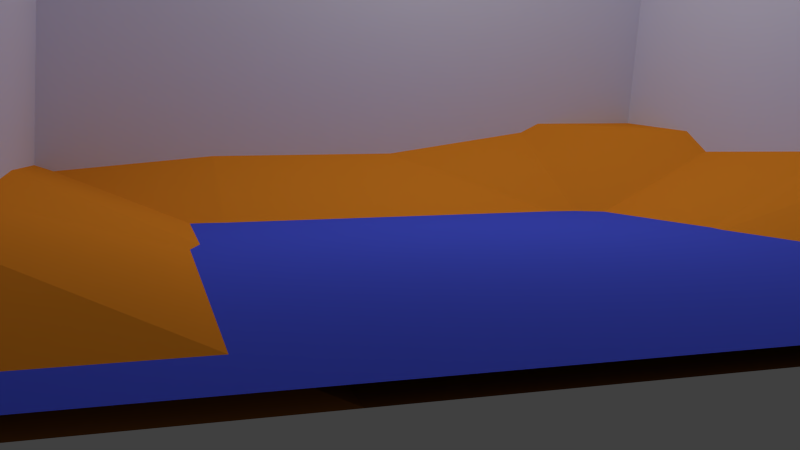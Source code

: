 # Source: ar-berge-see-himmel.blend  (saved by Blender 2.76.0; exported with 4.5.12 LTS)
import bpy
from mathutils import Matrix  # noqa: F401  (used for matrix-valued properties, if any)

bpy.ops.wm.read_factory_settings(use_empty=True)
scene = bpy.context.scene
scene.name = 'Scene'

# ---- collections
col_collection_1 = bpy.data.collections.new('Collection 1'); scene.collection.children.link(col_collection_1)
col_group = bpy.data.collections.new('Group')  # instanced only; not linked into the scene
col_ar_autogroup = bpy.data.collections.new('ar-autogroup')  # instanced only; not linked into the scene
col_ar_baumgroup = bpy.data.collections.new('ar-baumgroup')  # instanced only; not linked into the scene
col_ar_grass100 = bpy.data.collections.new('ar-grass100')  # instanced only; not linked into the scene

# ---- materials (node trees are filled in below, after node groups)
mat_material_004 = bpy.data.materials.new('Material.004')
mat_material_004.alpha_threshold = 0.0
mat_material_004.roughness = 0.5
mat_material_003 = bpy.data.materials.new('Material.003')
mat_material_003.alpha_threshold = 0.0
mat_material_003.roughness = 0.5
mat_material_002 = bpy.data.materials.new('Material.002')
mat_material_002.alpha_threshold = 0.0
mat_material_002.roughness = 0.5
mat_material_001 = bpy.data.materials.new('Material.001')
mat_material_001.alpha_threshold = 0.0
mat_material_001.roughness = 0.5

# ---- material node trees
mat_material_004.use_nodes = True; mat_material_004.node_tree.nodes.clear()
_N = mat_material_004.node_tree.nodes; _L = mat_material_004.node_tree.links
n0 = _N.new('ShaderNodeOutputMaterial'); n0.name = 'Material Output'; n0.location = (300, 300)
n1 = _N.new('ShaderNodeEmission'); n1.name = 'Emission'; n1.location = (10, 300)
n1.inputs[0].default_value = (0.7992, 0.8, 0.619, 1.0)
n1.inputs[1].default_value = 50.0
_L.new(n1.outputs[0], n0.inputs[0])
n0.is_active_output = True
mat_material_003.use_nodes = True; mat_material_003.node_tree.nodes.clear()
_N = mat_material_003.node_tree.nodes; _L = mat_material_003.node_tree.links
n0 = _N.new('ShaderNodeOutputMaterial'); n0.name = 'Material Output'; n0.location = (300, 300)
n1 = _N.new('ShaderNodeBsdfDiffuse'); n1.name = 'Diffuse BSDF'; n1.location = (10, 300)
n1.inputs[0].default_value = (0.7165, 0.7157, 0.9258, 1.0)
_L.new(n1.outputs[0], n0.inputs[0])
n0.is_active_output = True
mat_material_002.use_nodes = True; mat_material_002.node_tree.nodes.clear()
_N = mat_material_002.node_tree.nodes; _L = mat_material_002.node_tree.links
n0 = _N.new('ShaderNodeOutputMaterial'); n0.name = 'Material Output'; n0.location = (300, 300)
n1 = _N.new('ShaderNodeBsdfDiffuse'); n1.name = 'Diffuse BSDF'; n1.location = (10, 300)
n1.inputs[0].default_value = (0.06492, 0.09473, 0.8, 1.0)
_L.new(n1.outputs[0], n0.inputs[0])
n0.is_active_output = True
mat_material_001.use_nodes = True; mat_material_001.node_tree.nodes.clear()
_N = mat_material_001.node_tree.nodes; _L = mat_material_001.node_tree.links
n0 = _N.new('ShaderNodeOutputMaterial'); n0.name = 'Material Output'; n0.location = (300, 300)
n1 = _N.new('ShaderNodeBsdfDiffuse'); n1.name = 'Diffuse BSDF'; n1.location = (10, 300)
n1.inputs[0].default_value = (0.8, 0.2594, 0.02153, 1.0)
_L.new(n1.outputs[0], n0.inputs[0])
n0.is_active_output = True

# ---- world
world_world = bpy.data.worlds.new('World'); scene.world = world_world
world_world.color = (0.05088, 0.05088, 0.05088)
world_world.use_sun_shadow = False
world_world.sun_shadow_jitter_overblur = 0.0
world_world.cycles.sampling_method = 'MANUAL'
world_world.cycles.sample_map_resolution = 256

# ---- cameras
cam_camera_002 = bpy.data.cameras.new('Camera.002')
cam_camera_002.clip_end = 100.0
cam_camera_002.lens = 35.0
cam_camera_002.sensor_width = 32.0
cam_camera_002.sensor_height = 18.0
cam_camera_002.display_size = 2.0
cam_camera_002.dof.focus_distance = 0.0
cam_camera_001 = bpy.data.cameras.new('Camera.001')
cam_camera_001.clip_end = 100.0
cam_camera_001.lens = 35.0
cam_camera_001.sensor_width = 32.0
cam_camera_001.sensor_height = 18.0
cam_camera_001.display_size = 2.0
cam_camera_001.dof.focus_distance = 0.0
cam_camera = bpy.data.cameras.new('Camera')
cam_camera.clip_end = 100.0
cam_camera.lens = 35.0
cam_camera.sensor_width = 32.0
cam_camera.sensor_height = 18.0
cam_camera.ortho_scale = 7.314
cam_camera.dof.focus_distance = 0.0

# ---- meshes
me_plane_006 = bpy.data.meshes.new('Plane.006')
me_plane_006.from_pydata([(-1.0, -1.0, 0.0), (1.0, -1.0, 0.0), (-1.0, 1.0, 0.0), (1.0, 1.0, 0.0)], [], [(0, 1, 3, 2)])
me_plane_006.materials.append(mat_material_004)
me_plane_006.use_remesh_preserve_volume = False
me_plane_006.use_remesh_preserve_attributes = False
me_plane_006.use_mirror_vertex_groups = False
me_plane_006.update()
me_plane_005 = bpy.data.meshes.new('Plane.005')
me_plane_005.from_pydata([(-1.0, -1.0, 0.0), (1.0, -1.0, 0.0), (-1.0, 1.0, 0.0), (1.0, 1.0, 0.0)], [], [(0, 1, 3, 2)])
me_plane_005.materials.append(mat_material_003)
me_plane_005.use_remesh_preserve_volume = False
me_plane_005.use_remesh_preserve_attributes = False
me_plane_005.use_mirror_vertex_groups = False
me_plane_005.update()
me_plane_004 = bpy.data.meshes.new('Plane.004')
me_plane_004.from_pydata([(-0.978, -0.9651, -0.3348), (1.021, -0.9216, -0.3274), (-1.021, 0.9216, 0.3274), (0.978, 0.9651, 0.3348)], [], [(0, 1, 3, 2)])
me_plane_004.materials.append(mat_material_003)
me_plane_004.use_remesh_preserve_volume = False
me_plane_004.use_remesh_preserve_attributes = False
me_plane_004.use_mirror_vertex_groups = False
me_plane_004.update()
me_plane_003 = bpy.data.meshes.new('Plane.003')
me_plane_003.from_pydata([(-1.0, -1.0, 0.0), (1.0, -1.0, 0.0), (-1.0, 1.0, 0.0), (1.0, 1.0, 0.0)], [], [(0, 1, 3, 2)])
me_plane_003.materials.append(mat_material_003)
me_plane_003.use_remesh_preserve_volume = False
me_plane_003.use_remesh_preserve_attributes = False
me_plane_003.use_mirror_vertex_groups = False
me_plane_003.update()
me_plane_001 = bpy.data.meshes.new('Plane.001')
me_plane_001.from_pydata([(-1.0, -1.0, 0.0), (1.0, -1.0, 0.0), (-1.0, 1.0, 0.0), (1.0, 1.0, 0.0)], [], [(0, 1, 3, 2)])
me_plane_001.materials.append(mat_material_002)
me_plane_001.use_remesh_preserve_volume = False
me_plane_001.use_remesh_preserve_attributes = False
me_plane_001.use_mirror_vertex_groups = False
me_plane_001.update()
me_plane = bpy.data.meshes.new('Plane')
me_plane.from_pydata([(-1.0, -1.0, 0.1823), (1.0, -1.0, 0.0), (-1.0, 1.0, 0.2974), (1.0, 1.0, 0.2929), (-1.0, 0.0, 0.2245), (0.0, -1.0, 0.1438), (1.0, 0.0, 0.0), (0.0, 1.0, 0.2503), (0.0, 0.0, 0.0), (-1.0, -0.5, 0.2245), (0.5, -1.0, 0.1438), (1.0, 0.5, 0.0), (-0.5, 1.0, 0.2503), (-1.0, 0.5, 0.2974), (-0.5, -1.0, 0.1823), (1.0, -0.5, 0.0), (0.5, 1.0, 0.2929), (0.0, 0.5, 0.0), (0.0, -0.5, 0.0), (-0.5, 0.0, 0.0), (0.5, 0.0, 0.0), (0.5, -0.5, 0.0), (-0.5, -0.5, 0.0), (-0.5, 0.5, 0.0), (0.5, 0.5, 0.0)], [], [(24, 11, 3, 16), (23, 17, 7, 12), (22, 18, 8, 19), (21, 15, 6, 20), (18, 21, 20, 8), (5, 10, 21, 18), (10, 1, 15, 21), (9, 22, 19, 4), (0, 14, 22, 9), (14, 5, 18, 22), (13, 23, 12, 2), (4, 19, 23, 13), (19, 8, 17, 23), (17, 24, 16, 7), (8, 20, 24, 17), (20, 6, 11, 24)])
me_plane.materials.append(mat_material_001)
me_plane.use_remesh_preserve_volume = False
me_plane.use_remesh_preserve_attributes = False
me_plane.use_mirror_vertex_groups = False
me_plane.update()

# ---- objects
ob_group = bpy.data.objects.new('Group', None)
ob_ar_autogroup = bpy.data.objects.new('ar-autogroup', None)
ob_ar_baumgroup_003 = bpy.data.objects.new('ar-baumgroup.003', None)
ob_ar_baumgroup_002 = bpy.data.objects.new('ar-baumgroup.002', None)
ob_ar_baumgroup_001 = bpy.data.objects.new('ar-baumgroup.001', None)
ob_ar_baumgroup = bpy.data.objects.new('ar-baumgroup', None)
ob_ar_grass100 = bpy.data.objects.new('ar-grass100', None)
ob_camera3 = bpy.data.objects.new('Camera3', cam_camera_002)
ob_camera_2 = bpy.data.objects.new('Camera.2', cam_camera_001)
ob_plane_005 = bpy.data.objects.new('Plane.005', me_plane_006)
ob_plane_004 = bpy.data.objects.new('Plane.004', me_plane_005)
ob_plane_003 = bpy.data.objects.new('Plane.003', me_plane_004)
ob_plane_002 = bpy.data.objects.new('Plane.002', me_plane_003)
ob_plane_001 = bpy.data.objects.new('Plane.001', me_plane_001)
ob_plane = bpy.data.objects.new('Plane', me_plane)
ob_camera1 = bpy.data.objects.new('Camera1', cam_camera)

# ---- transforms, parenting, visibility, modifiers, constraints
ob_group.location = (-0.5517, 0.3004, 0.1503)
ob_group.empty_image_offset = (0.0, 0.0)
ob_group.show_instancer_for_render = False
ob_group.instance_type = 'COLLECTION'
ob_group.lineart.crease_threshold = 0.0
ob_ar_autogroup.location = (-5.542, -2.722, 0.3196)
ob_ar_autogroup.rotation_euler = (0.0, 0.4941, 0.0)
ob_ar_autogroup.scale = (0.5229, 0.5229, 0.5229)
ob_ar_autogroup.empty_image_offset = (0.0, 0.0)
ob_ar_autogroup.show_instancer_for_render = False
ob_ar_autogroup.instance_type = 'COLLECTION'
ob_ar_autogroup.lineart.crease_threshold = 0.0
ob_ar_baumgroup_003.location = (9.667, -1.083, 0.4319)
ob_ar_baumgroup_003.empty_image_offset = (0.0, 0.0)
ob_ar_baumgroup_003.show_instancer_for_render = False
ob_ar_baumgroup_003.instance_type = 'COLLECTION'
ob_ar_baumgroup_003.lineart.crease_threshold = 0.0
ob_ar_baumgroup_002.location = (7.496, -3.877, -0.00177)
ob_ar_baumgroup_002.empty_image_offset = (0.0, 0.0)
ob_ar_baumgroup_002.show_instancer_for_render = False
ob_ar_baumgroup_002.instance_type = 'COLLECTION'
ob_ar_baumgroup_002.lineart.crease_threshold = 0.0
ob_ar_baumgroup_001.location = (8.108, -5.907, -0.3212)
ob_ar_baumgroup_001.empty_image_offset = (0.0, 0.0)
ob_ar_baumgroup_001.show_instancer_for_render = False
ob_ar_baumgroup_001.instance_type = 'COLLECTION'
ob_ar_baumgroup_001.lineart.crease_threshold = 0.0
ob_ar_baumgroup.location = (7.201, -1.268, 0.04166)
ob_ar_baumgroup.empty_image_offset = (0.0, 0.0)
ob_ar_baumgroup.show_instancer_for_render = False
ob_ar_baumgroup.instance_type = 'COLLECTION'
ob_ar_baumgroup.lineart.crease_threshold = 0.0
ob_ar_grass100.location = (8.179, -2.805, 0.1503)
ob_ar_grass100.scale = (1.0, 2.335, 1.0)
ob_ar_grass100.empty_image_offset = (0.0, 0.0)
ob_ar_grass100.show_instancer_for_render = False
ob_ar_grass100.instance_type = 'COLLECTION'
ob_ar_grass100.lineart.crease_threshold = 0.0
ob_camera3.location = (14.02, -5.392, 1.788)
ob_camera3.rotation_euler = (1.476, 0.01093, 1.295)
ob_camera3.lineart.crease_threshold = 0.0
ob_camera_2.location = (2.062, 3.819, 3.33)
ob_camera_2.rotation_euler = (1.137, 0.01303, 1.743)
ob_camera_2.lineart.crease_threshold = 0.0
ob_plane_005.location = (-1.154, 1.123, 13.17)
ob_plane_005.lineart.crease_threshold = 0.0
ob_plane_004.location = (-1.411, -7.635, 5.619)
ob_plane_004.rotation_euler = (0.0, 1.636, 1.581)
ob_plane_004.scale = (8.045, 8.045, 8.045)
ob_plane_004.lineart.crease_threshold = 0.0
ob_plane_003.location = (0.1509, 7.5, 5.79)
ob_plane_003.rotation_euler = (0.0, 1.636, 1.926)
ob_plane_003.scale = (8.045, 8.045, 8.045)
ob_plane_003.lineart.crease_threshold = 0.0
ob_plane_002.location = (-7.166, 0.04443, 5.908)
ob_plane_002.rotation_euler = (-0.0, 1.636, -0.0)
ob_plane_002.scale = (8.045, 8.045, 8.045)
ob_plane_002.lineart.crease_threshold = 0.0
ob_plane_001.location = (1.903, -1.665, 0.1503)
ob_plane_001.scale = (6.427, 6.427, 6.427)
ob_plane_001.lineart.crease_threshold = 0.0
ob_plane.location = (0.1003, 0.0, -0.1031)
ob_plane.scale = (7.98, 7.98, 7.98)
ob_plane.lineart.crease_threshold = 0.0
ob_camera1.location = (15.32, -1.82, 2.972)
ob_camera1.rotation_euler = (1.293, -0.001281, 1.511)
ob_camera1.lock_rotations_4d = False
ob_camera1.empty_display_type = 'ARROWS'
ob_camera1.color = (0.0, 0.0, 0.0, 0.0)
ob_camera1.display_type = 'WIRE'
ob_camera1.lineart.crease_threshold = 0.0
ob_group.instance_collection = col_group
ob_ar_autogroup.instance_collection = col_ar_autogroup
ob_ar_baumgroup_003.instance_collection = col_ar_baumgroup
ob_ar_baumgroup_002.instance_collection = col_ar_baumgroup
ob_ar_baumgroup_001.instance_collection = col_ar_baumgroup
ob_ar_baumgroup.instance_collection = col_ar_baumgroup
ob_ar_grass100.instance_collection = col_ar_grass100

# ---- collection membership
col_collection_1.objects.link(ob_group)
col_collection_1.objects.link(ob_ar_autogroup)
col_collection_1.objects.link(ob_ar_baumgroup_003)
col_collection_1.objects.link(ob_ar_baumgroup_002)
col_collection_1.objects.link(ob_ar_baumgroup_001)
col_collection_1.objects.link(ob_ar_baumgroup)
col_collection_1.objects.link(ob_ar_grass100)
col_collection_1.objects.link(ob_camera3)
col_collection_1.objects.link(ob_camera_2)
col_collection_1.objects.link(ob_plane_005)
col_collection_1.objects.link(ob_plane_004)
col_collection_1.objects.link(ob_plane_003)
col_collection_1.objects.link(ob_plane_002)
col_collection_1.objects.link(ob_plane_001)
col_collection_1.objects.link(ob_plane)
col_collection_1.objects.link(ob_camera1)

# ---- scene / render settings (as saved in the file)
scene.camera = ob_camera3
scene.frame_start = 1; scene.frame_end = 40; scene.frame_set(3)
scene.render.engine = 'CYCLES'
scene.render.resolution_percentage = 50
scene.render.dither_intensity = 0.0
scene.cycles.use_denoising = False
scene.cycles.samples = 10
scene.cycles.sampling_pattern = 'TABULATED_SOBOL'
scene.cycles.light_sampling_threshold = 0.0
scene.cycles.use_adaptive_sampling = False
scene.cycles.use_light_tree = False
scene.cycles.blur_glossy = 0.0
scene.cycles.pixel_filter_type = 'GAUSSIAN'
scene.cycles.sample_clamp_indirect = 0.0
scene.view_settings.view_transform = 'Standard'
bpy.context.view_layer.update()
